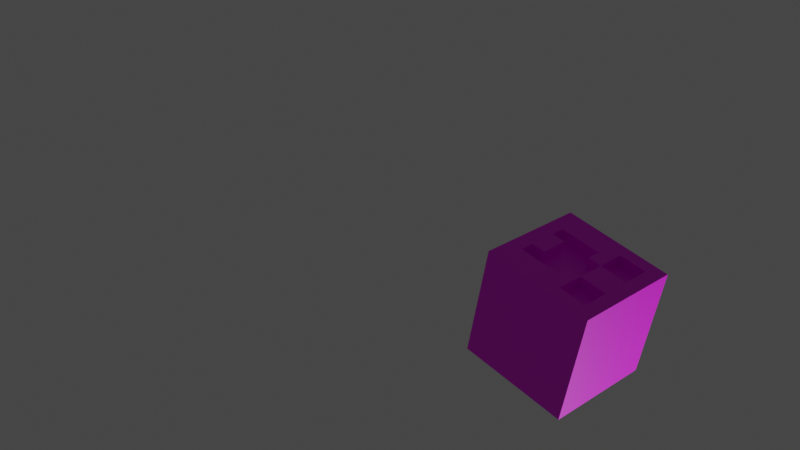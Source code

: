 # Source: furnace.blend  (saved by Blender 2.82.7; exported with 4.5.12 LTS)
import bpy
from mathutils import Matrix  # noqa: F401  (used for matrix-valued properties, if any)

bpy.ops.wm.read_factory_settings(use_empty=True)
scene = bpy.context.scene
scene.name = 'Scene'

# ---- collections
col_collection = bpy.data.collections.new('Collection'); scene.collection.children.link(col_collection)

# ---- images (referenced by path relative to the original .blend; pixels are not part of the script)
import os
ASSET_DIR = os.environ.get("B2B_ASSET_DIR", "")  # directory of the original .blend (textures are referenced by path, not embedded)
HERE = os.path.dirname(os.path.abspath(__file__))  # packed textures are extracted next to this script under _unpacked/

def load_image(name, relpath, width, height, colorspace="sRGB"):
    """Load a texture the original file referenced (path relative to the .blend, or extracted next to this script)."""
    p = next((c for c in (os.path.join(HERE, relpath), os.path.join(ASSET_DIR, relpath)) if relpath and os.path.exists(c)), "")
    if p:
        img = bpy.data.images.load(p, check_existing=True)
        img.name = name
    else:  # same state as the original file: an image datablock whose file is absent (Cycles renders it pink)
        img = bpy.data.images.new(name, width, height)
        img.source = "FILE"
        img.filepath = "//" + (relpath or name)
    img.colorspace_settings.name = colorspace
    return img
img_yesyesyes_png = load_image('yesyesyes.png', 'yesyesyes.png', 1024, 1024, 'sRGB')

# ---- materials (node trees are filled in below, after node groups)
mat_material_001 = bpy.data.materials.new('Material.001')
mat_material_001.use_transparent_shadow = False

# ---- material node trees
mat_material_001.use_nodes = True; mat_material_001.node_tree.nodes.clear()
_N = mat_material_001.node_tree.nodes; _L = mat_material_001.node_tree.links
n0 = _N.new('ShaderNodeOutputMaterial'); n0.name = 'Material Output'; n0.location = (300, 300)
n1 = _N.new('ShaderNodeBsdfPrincipled'); n1.name = 'Principled BSDF'; n1.location = (10, 300)
n1.distribution = 'GGX'
n1.subsurface_method = 'BURLEY'
n1.inputs[3].default_value = 1.45
n1.inputs[27].default_value = (0.0, 0.0, 0.0, 1.0)
n1.inputs[28].default_value = 1.0
n2 = _N.new('ShaderNodeTexImage'); n2.name = 'Image Texture'; n2.location = (-360, 181)
n2.image = img_yesyesyes_png
n2.interpolation = 'Closest'
_L.new(n1.outputs[0], n0.inputs[0])
_L.new(n2.outputs[0], n1.inputs[0])
n0.is_active_output = True

# ---- world
world_world = bpy.data.worlds.new('World'); scene.world = world_world
world_world.use_nodes = True; world_world.node_tree.nodes.clear()
_N = world_world.node_tree.nodes; _L = world_world.node_tree.links
n0 = _N.new('ShaderNodeOutputWorld'); n0.name = 'World Output'; n0.location = (300, 300)
n1 = _N.new('ShaderNodeBackground'); n1.name = 'Background'; n1.location = (10, 300)
n1.inputs[0].default_value = (0.05088, 0.05088, 0.05088, 1.0)
_L.new(n1.outputs[0], n0.inputs[0])
n0.is_active_output = True
world_world.color = (0.05088, 0.05088, 0.05088)
world_world.use_sun_shadow = False
world_world.sun_shadow_jitter_overblur = 0.0

# ---- cameras
cam_camera = bpy.data.cameras.new('Camera')
cam_camera.clip_end = 100.0
cam_camera.ortho_scale = 7.314

# ---- lights
light_light = bpy.data.lights.new('Light', 'POINT')
light_light.transmission_factor = 0.0
light_light.energy = 1000.0
light_light.shadow_soft_size = 0.1
light_light.shadow_maximum_resolution = 0.006
light_light.use_absolute_resolution = True

# ---- meshes
me_cube_001 = bpy.data.meshes.new('Cube.001')
me_cube_001.from_pydata([(-1.0, -0.5, -0.5), (-1.0, -0.5, 0.5), (-1.0, 0.5, -0.5), (-1.0, 0.5, 0.5), (0.0, -0.5, -0.5), (0.0, -0.5, 0.5), (0.0, 0.5, -0.5), (0.0, 0.5, 0.5), (-1.0, 0.375, 0.125), (-1.0, 0.375, 0.375), (-1.0, 0.25, -0.375), (-1.0, 0.25, 0.0), (-1.0, 0.125, -0.375), (-1.0, 0.125, -0.25), (-1.0, 0.125, 0.0), (-1.0, 0.125, 0.125), (-1.0, 0.125, 0.375), (-1.0, -0.125, -0.375), (-1.0, -0.125, -0.25), (-1.0, -0.125, 0.0), (-1.0, -0.125, 0.125), (-1.0, -0.125, 0.375), (-1.0, -0.25, -0.375), (-1.0, -0.25, 0.0), (-1.0, -0.375, 0.125), (-1.0, -0.375, 0.375), (-0.9, 0.375, 0.125), (-0.9, 0.375, 0.375), (-0.9, 0.25, -0.375), (-0.9, 0.25, 0.0), (-0.9, 0.125, -0.375), (-0.9, 0.125, -0.25), (-0.9, 0.125, 0.0), (-0.9, 0.125, 0.125), (-0.9, 0.125, 0.375), (-0.9, -0.125, -0.375), (-0.9, -0.125, -0.25), (-0.9, -0.125, 0.0), (-0.9, -0.125, 0.125), (-0.9, -0.125, 0.375), (-0.9, -0.25, -0.375), (-0.9, -0.25, 0.0), (-0.9, -0.375, 0.125), (-0.9, -0.375, 0.375)], [], [(6, 7, 5, 4), (14, 11, 29, 32), (12, 13, 31, 30), (16, 15, 20, 21), (10, 12, 30, 28), (20, 24, 42, 38), (13, 18, 36, 31), (20, 38, 39, 21), (24, 25, 43, 42), (1, 3, 9, 25), (23, 19, 37, 41), (33, 34, 27, 26), (25, 21, 39, 43), (9, 8, 26, 27), (37, 38, 33, 32, 29, 28, 30, 31, 36, 35, 40, 41), (22, 23, 41, 40), (20, 15, 33, 38), (28, 29, 11, 10), (42, 43, 39, 38), (15, 16, 34, 33), (18, 17, 35, 36), (15, 14, 32, 33), (8, 15, 33, 26), (19, 20, 38, 37), (17, 22, 40, 35), (6, 2, 3, 7), (1, 5, 7, 3), (2, 6, 4, 0), (1, 0, 4, 5), (16, 9, 27, 34), (3, 2, 10, 8), (8, 9, 3), (15, 8, 11, 14), (10, 11, 8), (2, 0, 22, 10), (13, 12, 17, 18), (0, 1, 24, 22), (25, 24, 1), (20, 19, 23, 24), (22, 24, 23)])
_uv = me_cube_001.uv_layers.new(name='UVMap')
_uv.uv.foreach_set('vector', [0.0, 1.0, 0.0, 0.0, 1.0, 0.0, 1.0, 1.0, 0.1155, 0.92, 0.1134, 0.9783, 0.09395, 0.9999, 0.04731, 0.9344, 0.1251, 0.6521, 0.1305, 0.5007, 0.2517, 0.505, 0.2405, 0.6607, 0.375, 0.8125, 0.375, 0.625, 0.5625, 0.625, 0.5625, 0.8125, 0.1202, 0.7895, 0.1251, 0.6521, 0.2405, 0.6607, 0.2186, 0.802, 0.3116, 0.08742, 0.1958, 0.9954, 0.008992, 0.9126, 0.1248, 0.00459, 0.1305, 0.5007, 0.1409, 0.2118, 0.24, 0.2064, 0.2517, 0.505, 0.3116, 0.08742, 0.1248, 0.00459, 0.3205, 0.2121, 0.1371, 0.1768, 0.1958, 0.9954, 5.726e-05, 0.7879, 0.1834, 0.8232, 0.008992, 0.9126, 0.7997, 0.7997, 0.0001142, 0.7997, 0.1001, 0.6998, 0.6998, 0.6998, 0.1416, 0.192, 0.1364, 0.3376, 0.01309, 0.3276, 0.03948, 0.1771, 0.375, 0.625, 0.375, 0.875, 0.125, 0.875, 0.125, 0.625, 5.726e-05, 0.7879, 0.1371, 0.1768, 0.3205, 0.2121, 0.1834, 0.8232, 0.2321, 0.5015, 0.09277, 1.0, 0.09456, 0.9615, 4.817e-05, 0.4985, 0.625, 0.5, 0.625, 0.625, 0.375, 0.625, 0.375, 0.5, 0.25, 0.5, 0.25, 0.125, 0.375, 0.125, 0.375, 0.25, 0.625, 0.25, 0.625, 0.125, 0.75, 0.125, 0.75, 0.5, 0.1472, 0.03473, 0.1416, 0.192, 0.03948, 0.1771, 0.1795, 0.01798, 0.1305, 0.5007, 0.1194, 0.8094, 0.01653, 0.8169, 5.016e-05, 0.496, 0.2186, 0.802, 0.09395, 0.9999, 0.1134, 0.9783, 0.1202, 0.7895, 0.625, 0.875, 0.625, 0.625, 0.875, 0.625, 0.875, 0.875, 0.0004154, 0.4907, 0.1376, 0.03851, 0.1394, 4.817e-05, 0.2317, 0.5093, 0.1409, 0.2118, 0.1448, 0.1023, 0.2161, 0.09141, 0.24, 0.2064, 0.1194, 0.8094, 0.1155, 0.92, 0.04731, 0.9344, 0.01653, 0.8169, 0.09277, 1.0, 0.0004154, 0.4907, 0.2317, 0.5093, 0.09456, 0.9615, 0.1364, 0.3376, 0.1305, 0.5007, 5.016e-05, 0.496, 0.01309, 0.3276, 0.1448, 0.1023, 0.1472, 0.03473, 0.1795, 0.01798, 0.2161, 0.09141, 0.9999, 0.0001004, 0.0001001, 9.998e-05, 0.9999, 9.998e-05, 0.0001002, 0.0001001, 0.9999, 0.9999, 9.998e-05, 0.9999, 0.0001002, 0.0001001, 0.9999, 9.998e-05, 0.0001001, 9.998e-05, 0.9999, 0.0001004, 0.9999, 0.9999, 0.0001001, 0.9999, 0.0001, 0.9999, 0.0001, 9.998e-05, 0.9999, 0.0001002, 0.9999, 0.9999, 0.1376, 0.03851, 0.2321, 0.5015, 4.817e-05, 0.4985, 0.1394, 4.817e-05, 0.0001142, 0.7997, 0.0001141, 0.0001141, 0.2, 0.1001, 0.1001, 0.4999, 0.1001, 0.4999, 0.1001, 0.6998, 0.0001142, 0.7997, 0.3, 0.4999, 0.1001, 0.4999, 0.2, 0.3999, 0.3, 0.3999, 0.2, 0.1001, 0.2, 0.3999, 0.1001, 0.4999, 0.0001141, 0.0001141, 0.7997, 0.0001143, 0.5998, 0.1001, 0.2, 0.1001, 0.2003, 0.8999, 0.2003, 0.8, 0.4002, 0.8, 0.4002, 0.8999, 0.7997, 0.0001143, 0.7997, 0.7997, 0.6998, 0.4999, 0.5998, 0.1001, 0.6998, 0.6998, 0.6998, 0.4999, 0.7997, 0.7997, 0.4999, 0.4999, 0.4999, 0.3999, 0.5998, 0.3999, 0.6998, 0.4999, 0.5998, 0.1001, 0.6998, 0.4999, 0.5998, 0.3999])
me_cube_001.materials.append(mat_material_001)
me_cube_001.use_remesh_fix_poles = True
me_cube_001.use_remesh_preserve_attributes = False
me_cube_001.use_mirror_vertex_groups = False
me_cube_001.update()

# ---- objects
ob_light = bpy.data.objects.new('Light', light_light)
ob_camera = bpy.data.objects.new('Camera', cam_camera)
ob_cube = bpy.data.objects.new('Cube', me_cube_001)

# ---- transforms, parenting, visibility, modifiers, constraints
ob_light.location = (4.076, 1.005, 5.904)
ob_light.rotation_euler = (0.6503, 0.05522, 1.866)
ob_light.lock_rotations_4d = False
ob_light.empty_display_type = 'ARROWS'
ob_light.color = (0.0, 0.0, 0.0, 0.0)
ob_light.lineart.crease_threshold = 0.0
ob_camera.location = (-4.906, -6.713, 4.199)
ob_camera.rotation_euler = (-0.7244, -0.7384, 8.033)
ob_camera.lock_rotations_4d = False
ob_camera.empty_display_type = 'ARROWS'
ob_camera.color = (0.0, 0.0, 0.0, 0.0)
ob_camera.display_type = 'WIRE'
ob_camera.lineart.crease_threshold = 0.0
ob_cube.location = (1.0, -0.5, 0.5)
ob_cube.lineart.crease_threshold = 0.0

# ---- collection membership
col_collection.objects.link(ob_light)
col_collection.objects.link(ob_camera)
col_collection.objects.link(ob_cube)

# ---- scene / render settings (as saved in the file)
scene.camera = ob_camera
scene.frame_start = 1; scene.frame_end = 250; scene.frame_set(27)
scene.render.engine = 'BLENDER_EEVEE_NEXT'
scene.cycles.use_denoising = False
scene.cycles.samples = 128
scene.cycles.sampling_pattern = 'TABULATED_SOBOL'
scene.cycles.use_adaptive_sampling = False
scene.cycles.use_light_tree = False
scene.view_settings.view_transform = 'Filmic'
bpy.context.view_layer.update()
